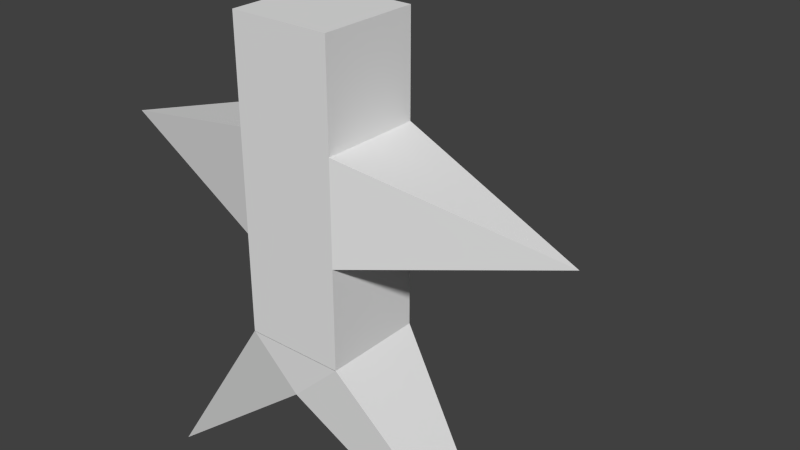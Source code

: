 # Source: Placeholder.blend  (saved by Blender 2.69.0; exported with 4.5.12 LTS)
import bpy
from mathutils import Matrix  # noqa: F401  (used for matrix-valued properties, if any)

bpy.ops.wm.read_factory_settings(use_empty=True)
scene = bpy.context.scene
scene.name = 'Scene'

# ---- collections
col_collection_1 = bpy.data.collections.new('Collection 1'); scene.collection.children.link(col_collection_1)

# ---- world
world_world = bpy.data.worlds.new('World'); scene.world = world_world
world_world.color = (0.05088, 0.05088, 0.05088)
world_world.use_sun_shadow = False
world_world.sun_shadow_jitter_overblur = 0.0
world_world.cycles.sampling_method = 'MANUAL'
world_world.cycles.sample_map_resolution = 256

# ---- meshes
me_cube = bpy.data.meshes.new('Cube')
me_cube.from_pydata([(-1.0, -1.0, -1.0), (-1.0, 1.0, -1.0), (1.0, 1.0, -1.0), (1.0, -1.0, -1.0), (-1.0, -1.0, 1.0), (-1.0, 1.0, 1.0), (1.0, 1.0, 1.0), (1.0, -1.0, 1.0), (-1.0, -1.0, -0.9949), (-1.0, 1.0, -0.9949), (1.0, 1.0, -0.9949), (1.0, -1.0, -0.9949), (0.0, 1.0, -1.946), (0.0, -1.0, -1.946), (4.636, 0.0, -5.817), (5.0, 0.0, 2.0), (-4.636, 0.0, -5.817), (-1.0, -1.0, 3.0), (-1.0, 1.0, 3.0), (1.0, 1.0, 3.0), (1.0, -1.0, 3.0), (-5.0, 0.0, 2.0), (1.0, 1.0, 5.0), (-1.0, 1.0, 5.0), (-1.0, -1.0, 5.0), (1.0, -1.0, 5.0)], [], [(4, 5, 1, 0), (5, 6, 2, 1), (6, 7, 3, 2), (7, 4, 0, 3), (3, 0, 8, 13, 11), (4, 7, 20, 17), (19, 20, 15), (2, 3, 11, 10), (1, 2, 10, 12, 9), (0, 1, 9, 8), (7, 6, 15), (8, 9, 16), (9, 12, 16), (13, 8, 16), (12, 13, 16), (17, 20, 25, 24), (6, 5, 18, 19), (13, 12, 14), (12, 10, 14), (11, 13, 14), (10, 11, 14), (20, 7, 15), (6, 19, 15), (18, 17, 24, 23), (19, 18, 23, 22), (20, 19, 22, 25), (25, 22, 23, 24), (18, 5, 21), (4, 17, 21), (17, 18, 21), (5, 4, 21)])
me_cube.use_remesh_preserve_volume = False
me_cube.use_remesh_preserve_attributes = False
me_cube.use_mirror_vertex_groups = False
me_cube.update()
arm_armature = bpy.data.armatures.new('Armature')  # bones are not reproduced

# ---- objects
ob_armature = bpy.data.objects.new('Armature', arm_armature)
ob_cube = bpy.data.objects.new('Cube', me_cube)

# ---- transforms, parenting, visibility, modifiers, constraints
ob_armature.location = (0.0, 0.0, 0.0)
ob_armature.show_in_front = True
ob_armature.lineart.crease_threshold = 0.0
ob_cube.parent = ob_armature
ob_cube.location = (0.0, 0.0, 0.0)
ob_cube.lineart.crease_threshold = 0.0
_vg = ob_cube.vertex_groups.new(name='Torso')
_vg.add([0, 1, 2, 3, 4, 5, 6, 7, 8, 9, 10, 11, 12, 13, 17, 18, 19, 20], 1.0, 'REPLACE')
_vg = ob_cube.vertex_groups.new(name='Arm.L')
_vg.add([15], 1.0, 'REPLACE')
_vg = ob_cube.vertex_groups.new(name='Arm.R')
_vg.add([21], 1.0, 'REPLACE')
_vg = ob_cube.vertex_groups.new(name='Neck')
_vg = ob_cube.vertex_groups.new(name='Head')
_vg.add([17, 18, 19, 20, 22, 23, 24, 25], 1.0, 'REPLACE')
_vg = ob_cube.vertex_groups.new(name='Leg.R')
_vg.add([0, 1, 2, 3, 8, 9, 10, 11, 12, 13, 16], 1.0, 'REPLACE')
_vg = ob_cube.vertex_groups.new(name='Leg.L')
_vg.add([2, 3, 10, 11, 12, 13, 14], 1.0, 'REPLACE')
_m = ob_cube.modifiers.new('Armature', 'ARMATURE')
_m.object = ob_armature

# ---- collection membership
col_collection_1.objects.link(ob_armature)
col_collection_1.objects.link(ob_cube)

# ---- scene / render settings (as saved in the file)
scene.frame_start = 1; scene.frame_end = 120; scene.frame_set(1)
scene.render.engine = 'BLENDER_EEVEE_NEXT'
scene.render.image_settings.file_format = 'FFMPEG'
scene.render.image_settings.color_mode = 'RGB'
scene.render.image_settings.quality = 100
scene.render.image_settings.compression = 100
scene.render.resolution_x = 1280
scene.render.resolution_y = 720
scene.render.dither_intensity = 0.0
scene.render.bake_margin = 2
scene.render.bake_bias = 0.0
scene.cycles.use_denoising = False
scene.cycles.samples = 10
scene.cycles.sampling_pattern = 'TABULATED_SOBOL'
scene.cycles.light_sampling_threshold = 0.0
scene.cycles.use_adaptive_sampling = False
scene.cycles.use_light_tree = False
scene.cycles.blur_glossy = 0.0
scene.cycles.volume_bounces = 1
scene.cycles.pixel_filter_type = 'GAUSSIAN'
scene.cycles.sample_clamp_indirect = 0.0
scene.view_settings.view_transform = 'Standard'
bpy.context.view_layer.update()

# ---- added for rendering (the .blend has no active camera and no usable light): camera, sun
cam_auto = bpy.data.cameras.new('AutoCamera')
cam_auto.lens = 50.0
cam_auto.sensor_width = 36.0
cam_auto.clip_end = 1000.0
ob_auto_camera = bpy.data.objects.new('AutoCamera', cam_auto)
scene.collection.objects.link(ob_auto_camera)
ob_auto_camera.location = (11.9996, -12.471, 9.9446)
ob_auto_camera.rotation_euler = (1.09748, -7.21219e-08, 0.694738)
scene.camera = ob_auto_camera
light_auto_sun = bpy.data.lights.new('AutoSun', 'SUN')
light_auto_sun.energy = 3.0
light_auto_sun.angle = 0.0523599
ob_auto_sun = bpy.data.objects.new('AutoSun', light_auto_sun)
scene.collection.objects.link(ob_auto_sun)
ob_auto_sun.rotation_euler = (0.872665, 0.174533, 0.523599)
bpy.context.view_layer.update()
